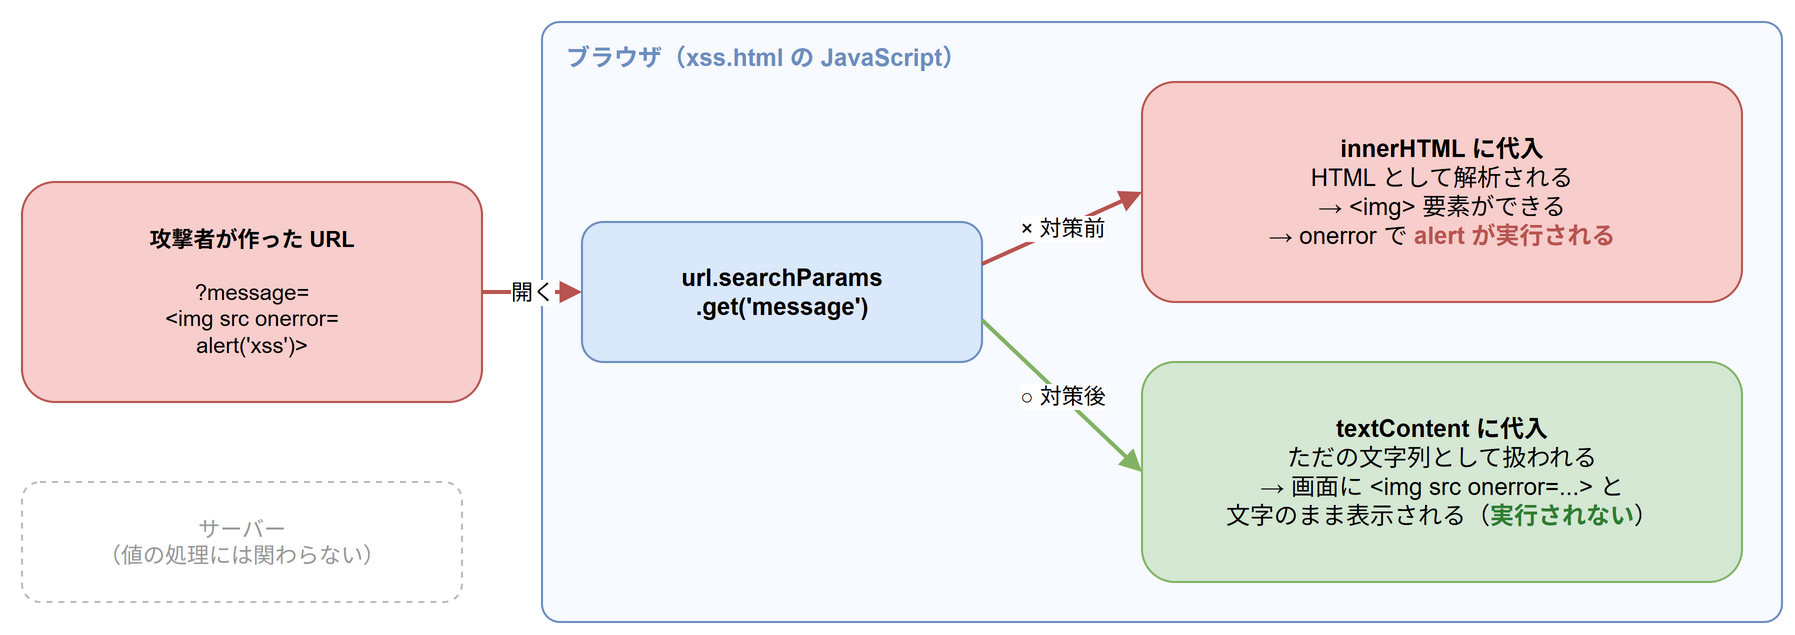

The diagram above was exported from draw.io. Its source (the exported page's mxGraphModel, read from the mxfile embedded in the PNG):
<mxGraphModel grid="1" gridSize="10" page="0">
  <root>
    <mxCell id="0" />
    <mxCell id="1" parent="0" />
    <mxCell id="c2" value="&lt;b&gt;攻撃者が作った URL&lt;/b&gt;&lt;br&gt;&lt;br&gt;?message=&lt;br&gt;&amp;lt;img src onerror=&lt;br&gt;alert('xss')&amp;gt;" style="rounded=1;whiteSpace=wrap;html=1;fontSize=11;fillColor=#f8cecc;strokeColor=#b85450;" vertex="1" parent="1">
      <mxGeometry x="20" y="140" width="230" height="110" as="geometry" />
    </mxCell>
    <mxCell id="c3" value="ブラウザ（xss.html の JavaScript）" style="rounded=1;whiteSpace=wrap;html=1;fillColor=#f7faff;strokeColor=#6c8ebf;verticalAlign=top;align=left;spacingLeft=10;spacingTop=4;spacingBottom=4;fontStyle=1;fontSize=12;fontColor=#6c8ebf;arcSize=3;" vertex="1" parent="1">
      <mxGeometry x="280" y="60" width="620" height="300" as="geometry" />
    </mxCell>
    <mxCell id="c4" value="url.searchParams&lt;br&gt;.get('message')" style="rounded=1;whiteSpace=wrap;html=1;fontSize=12;fillColor=#dae8fc;strokeColor=#6c8ebf;fontStyle=1;" vertex="1" parent="1">
      <mxGeometry x="300" y="160" width="200" height="70" as="geometry" />
    </mxCell>
    <mxCell id="c5" value="&lt;b&gt;innerHTML に代入&lt;/b&gt;&lt;br&gt;HTML として解析される&lt;br&gt;→ &amp;lt;img&amp;gt; 要素ができる&lt;br&gt;→ onerror で &lt;font color=&quot;#b85450&quot;&gt;&lt;b&gt;alert が実行される&lt;/b&gt;&lt;/font&gt;" style="rounded=1;whiteSpace=wrap;html=1;fontSize=12;fillColor=#f8cecc;strokeColor=#b85450;" vertex="1" parent="1">
      <mxGeometry x="580" y="90" width="300" height="110" as="geometry" />
    </mxCell>
    <mxCell id="c6" value="&lt;b&gt;textContent に代入&lt;/b&gt;&lt;br&gt;ただの文字列として扱われる&lt;br&gt;→ 画面に &amp;lt;img src onerror=...&amp;gt; と&lt;br&gt;文字のまま表示される（&lt;font color=&quot;#2e7d32&quot;&gt;&lt;b&gt;実行されない&lt;/b&gt;&lt;/font&gt;）" style="rounded=1;whiteSpace=wrap;html=1;fontSize=12;fillColor=#d5e8d4;strokeColor=#82b366;" vertex="1" parent="1">
      <mxGeometry x="580" y="230" width="300" height="110" as="geometry" />
    </mxCell>
    <mxCell id="c7" value="開く" style="html=1;endArrow=block;endFill=1;strokeColor=#b85450;strokeWidth=2;fontSize=11;labelBackgroundColor=#ffffff;" edge="1" parent="1" source="c2" target="c4">
      <mxGeometry relative="1" as="geometry" />
    </mxCell>
    <mxCell id="c8" value="× 対策前" style="html=1;endArrow=block;endFill=1;strokeColor=#b85450;strokeWidth=2;fontSize=11;labelBackgroundColor=#ffffff;exitX=1;exitY=0.3;exitDx=0;exitDy=0;entryX=0;entryY=0.5;entryDx=0;entryDy=0;" edge="1" parent="1" source="c4" target="c5">
      <mxGeometry relative="1" as="geometry" />
    </mxCell>
    <mxCell id="c9" value="○ 対策後" style="html=1;endArrow=block;endFill=1;strokeColor=#82b366;strokeWidth=2;fontSize=11;labelBackgroundColor=#ffffff;exitX=1;exitY=0.7;exitDx=0;exitDy=0;entryX=0;entryY=0.5;entryDx=0;entryDy=0;" edge="1" parent="1" source="c4" target="c6">
      <mxGeometry relative="1" as="geometry" />
    </mxCell>
    <mxCell id="c10" value="サーバー&lt;br&gt;（値の処理には関わらない）" style="rounded=1;whiteSpace=wrap;html=1;fontSize=11;fillColor=#ffffff;strokeColor=#bbbbbb;fontColor=#999999;dashed=1;" vertex="1" parent="1">
      <mxGeometry x="20" y="290" width="220" height="60" as="geometry" />
    </mxCell>
  </root>
</mxGraphModel>